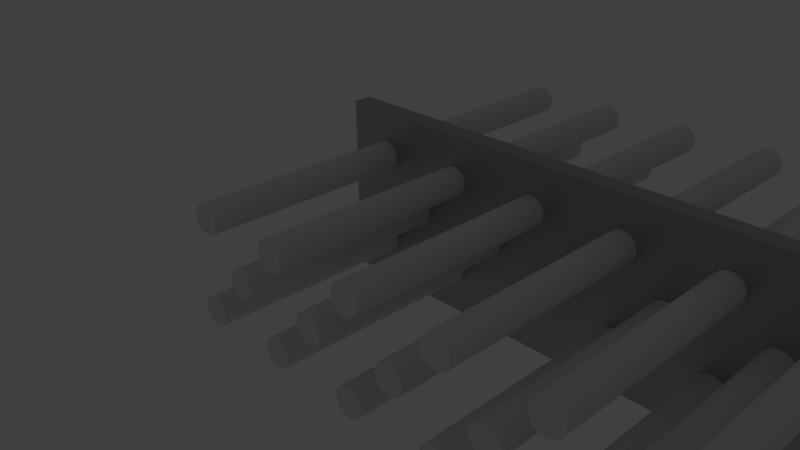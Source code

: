# Source: beam.type_flat__.h_.004__.l_.12__.w_.04__bore.d_.0063.blend  (saved by Blender 2.74.0; exported with 4.5.12 LTS)
import bpy
from mathutils import Matrix  # noqa: F401  (used for matrix-valued properties, if any)

bpy.ops.wm.read_factory_settings(use_empty=True)
scene = bpy.context.scene
scene.name = 'Scene'

# ---- collections
col_collection_1 = bpy.data.collections.new('Collection 1'); scene.collection.children.link(col_collection_1)
col_collection_11 = bpy.data.collections.new('Collection 11'); scene.collection.children.link(col_collection_11)

# ---- materials (node trees are filled in below, after node groups)
mat_silver_001 = bpy.data.materials.new('Silver.001')
mat_silver_001.alpha_threshold = 0.0
mat_silver_001.diffuse_color = (0.3113, 0.3931, 0.28, 1.0)
mat_silver_001.roughness = 0.5
mat_silver_001.line_color = (0.0, 0.0, 0.0, 1.0)

# ---- material node trees
mat_silver_001.use_nodes = True; mat_silver_001.node_tree.nodes.clear()
_N = mat_silver_001.node_tree.nodes; _L = mat_silver_001.node_tree.links
n0 = _N.new('ShaderNodeBsdfDiffuse'); n0.name = 'Diffuse BSDF'; n0.location = (-100, 300)
n0.inputs[0].default_value = (0.5596, 0.5596, 0.5596, 1.0)
n1 = _N.new('ShaderNodeBsdfAnisotropic'); n1.name = 'Glossy BSDF'; n1.location = (-95, 193)
n1.distribution = 'BECKMANN'
n1.inputs[0].default_value = (0.4869, 0.4869, 0.4869, 1.0)
n1.inputs[1].default_value = 0.4472
n2 = _N.new('ShaderNodeMixShader'); n2.name = 'Mix Shader'; n2.location = (100, 300)
n2.width = 150
n2.inputs[0].default_value = 0.9
n3 = _N.new('ShaderNodeOutputMaterial'); n3.name = 'Material Output'; n3.location = (457, 312)
n3.width = 120
n4 = _N.new('ShaderNodeBsdfSheen'); n4.name = 'Velvet BSDF'; n4.location = (61, 404)
n4.width = 150
n4.distribution = 'ASHIKHMIN'
n4.inputs[0].default_value = (0.7725, 0.8, 0.7246, 1.0)
n4.inputs[1].default_value = 1.0
n5 = _N.new('ShaderNodeMixShader'); n5.name = 'Mix Shader.001'; n5.location = (274, 363)
n5.width = 150
n5.inputs[0].default_value = 0.9
_L.new(n2.outputs[0], n5.inputs[2])
_L.new(n0.outputs[0], n2.inputs[1])
_L.new(n1.outputs[0], n2.inputs[2])
_L.new(n5.outputs[0], n3.inputs[0])
_L.new(n4.outputs[0], n5.inputs[1])
n3.is_active_output = True

# ---- world
world_world = bpy.data.worlds.new('World'); scene.world = world_world
world_world.color = (0.05088, 0.05088, 0.05088)
world_world.use_sun_shadow = False
world_world.sun_shadow_jitter_overblur = 0.0
world_world.cycles.sampling_method = 'MANUAL'
world_world.cycles.sample_map_resolution = 256

# ---- cameras
cam_camera = bpy.data.cameras.new('Camera')
cam_camera.clip_end = 1e+05
cam_camera.lens = 35.0
cam_camera.sensor_width = 32.0
cam_camera.sensor_height = 18.0
cam_camera.ortho_scale = 7.314
cam_camera.dof.focus_distance = 0.0

# ---- lights
light_lamp = bpy.data.lights.new('Lamp', 'POINT')
light_lamp.transmission_factor = 0.0
light_lamp.cutoff_distance = 30.0
light_lamp.energy = 100.0
light_lamp.shadow_buffer_clip_start = 1.001
light_lamp.shadow_soft_size = 0.1
light_lamp.shadow_maximum_resolution = 0.006
light_lamp.use_absolute_resolution = True
light_lamp.cycles.use_multiple_importance_sampling = False

# ---- meshes
me_cylinder = bpy.data.meshes.new('Cylinder')
me_cylinder.from_pydata([(0.0, 3.15, -50.0), (0.0, 3.15, 50.0), (0.6145, 3.089, -50.0), (0.6145, 3.089, 50.0), (1.205, 2.91, -50.0), (1.205, 2.91, 50.0), (1.75, 2.619, -50.0), (1.75, 2.619, 50.0), (2.227, 2.227, -50.0), (2.227, 2.227, 50.0), (2.619, 1.75, -50.0), (2.619, 1.75, 50.0), (2.91, 1.205, -50.0), (2.91, 1.205, 50.0), (3.089, 0.6145, -50.0), (3.089, 0.6145, 50.0), (3.15, 0.0, -50.0), (3.15, 0.0, 50.0), (3.089, -0.6145, -50.0), (3.089, -0.6145, 50.0), (2.91, -1.205, -50.0), (2.91, -1.205, 50.0), (2.619, -1.75, -50.0), (2.619, -1.75, 50.0), (2.227, -2.227, -50.0), (2.227, -2.227, 50.0), (1.75, -2.619, -50.0), (1.75, -2.619, 50.0), (1.205, -2.91, -50.0), (1.205, -2.91, 50.0), (0.6145, -3.089, -50.0), (0.6145, -3.089, 50.0), (-1.907e-06, -3.15, -50.0), (-1.907e-06, -3.15, 50.0), (-0.6145, -3.089, -50.0), (-0.6145, -3.089, 50.0), (-1.205, -2.91, -50.0), (-1.205, -2.91, 50.0), (-1.75, -2.619, -50.0), (-1.75, -2.619, 50.0), (-2.227, -2.227, -50.0), (-2.227, -2.227, 50.0), (-2.619, -1.75, -50.0), (-2.619, -1.75, 50.0), (-2.91, -1.205, -50.0), (-2.91, -1.205, 50.0), (-3.089, -0.6145, -50.0), (-3.089, -0.6145, 50.0), (-3.15, 3.815e-06, -50.0), (-3.15, 3.815e-06, 50.0), (-3.089, 0.6145, -50.0), (-3.089, 0.6145, 50.0), (-2.91, 1.205, -50.0), (-2.91, 1.205, 50.0), (-2.619, 1.75, -50.0), (-2.619, 1.75, 50.0), (-2.227, 2.227, -50.0), (-2.227, 2.227, 50.0), (-1.75, 2.619, -50.0), (-1.75, 2.619, 50.0), (-1.205, 2.91, -50.0), (-1.205, 2.91, 50.0), (-0.6145, 3.089, -50.0), (-0.6145, 3.089, 50.0)], [], [(0, 1, 3, 2), (2, 3, 5, 4), (4, 5, 7, 6), (6, 7, 9, 8), (8, 9, 11, 10), (10, 11, 13, 12), (12, 13, 15, 14), (14, 15, 17, 16), (16, 17, 19, 18), (18, 19, 21, 20), (20, 21, 23, 22), (22, 23, 25, 24), (24, 25, 27, 26), (26, 27, 29, 28), (28, 29, 31, 30), (30, 31, 33, 32), (32, 33, 35, 34), (34, 35, 37, 36), (36, 37, 39, 38), (38, 39, 41, 40), (40, 41, 43, 42), (42, 43, 45, 44), (44, 45, 47, 46), (46, 47, 49, 48), (48, 49, 51, 50), (50, 51, 53, 52), (52, 53, 55, 54), (54, 55, 57, 56), (56, 57, 59, 58), (58, 59, 61, 60), (3, 1, 63, 61, 59, 57, 55, 53, 51, 49, 47, 45, 43, 41, 39, 37, 35, 33, 31, 29, 27, 25, 23, 21, 19, 17, 15, 13, 11, 9, 7, 5), (62, 63, 1, 0), (60, 61, 63, 62), (0, 2, 4, 6, 8, 10, 12, 14, 16, 18, 20, 22, 24, 26, 28, 30, 32, 34, 36, 38, 40, 42, 44, 46, 48, 50, 52, 54, 56, 58, 60, 62)])
me_cylinder.use_remesh_preserve_volume = False
me_cylinder.use_remesh_preserve_attributes = False
me_cylinder.use_mirror_vertex_groups = False
me_cylinder.update()
me_flach_400 = bpy.data.meshes.new('Flach_400')
me_flach_400.from_pydata([(0.0, 0.0, 0.0), (120.0, 0.0, 0.0), (0.0, 40.0, 0.0), (120.0, 40.0, 0.0)], [], [(1, 3, 2, 0)])
me_flach_400.materials.append(mat_silver_001)
me_flach_400.use_remesh_preserve_volume = False
me_flach_400.use_remesh_preserve_attributes = False
me_flach_400.use_mirror_vertex_groups = False
me_flach_400.update()

# ---- objects
ob_cylinder = bpy.data.objects.new('Cylinder', me_cylinder)
ob_cylinder_001 = bpy.data.objects.new('Cylinder.001', me_cylinder)
ob_flach_080 = bpy.data.objects.new('Flach_080', me_flach_400)
ob_lamp = bpy.data.objects.new('Lamp', light_lamp)
ob_camera = bpy.data.objects.new('Camera', cam_camera)

# ---- transforms, parenting, visibility, modifiers, constraints
ob_cylinder.location = (10.0, 0.0, 10.0)
ob_cylinder.rotation_euler = (-4.712, -0.0, 0.0)
ob_cylinder.display_type = 'WIRE'
ob_cylinder.show_wire = True
ob_cylinder.lineart.crease_threshold = 0.0
_m = ob_cylinder.modifiers.new('Array', 'ARRAY')
_m.fit_type = 'FIT_LENGTH'
_m.count = 1
_m.fit_length = 120.0
_m.use_constant_offset = True
_m.constant_offset_displace = (20.0, 0.0, 0.0)
_m.use_relative_offset = False
_m = ob_cylinder.modifiers.new('Array.001', 'ARRAY')
_m.fit_length = 640.0
_m.use_constant_offset = True
_m.constant_offset_displace = (0.0, 20.0, 0.0)
_m.use_relative_offset = False
ob_cylinder_001.location = (20.0, 0.0, 20.0)
ob_cylinder_001.rotation_euler = (-4.712, -0.0, 0.0)
ob_cylinder_001.display_type = 'WIRE'
ob_cylinder_001.show_wire = True
ob_cylinder_001.lineart.crease_threshold = 0.0
_m = ob_cylinder_001.modifiers.new('Array', 'ARRAY')
_m.fit_type = 'FIT_LENGTH'
_m.count = 1
_m.fit_length = 100.0
_m.use_constant_offset = True
_m.constant_offset_displace = (20.0, 0.0, 0.0)
_m.use_relative_offset = False
ob_flach_080.location = (0.0, 0.0, 0.0)
ob_flach_080.rotation_euler = (1.571, -0.0, 0.0)
ob_flach_080.lineart.crease_threshold = 0.0
_m = ob_flach_080.modifiers.new('Solidify', 'SOLIDIFY')
_m.thickness = 4.0
_m.offset = 1.0
_m.use_even_offset = True
_m.nonmanifold_thickness_mode = 'FIXED'
_m.nonmanifold_merge_threshold = 0.0003
_m = ob_flach_080.modifiers.new('Boolean', 'BOOLEAN')
_m.object = ob_cylinder
_m.solver = 'FAST'
_m = ob_flach_080.modifiers.new('Boolean.001', 'BOOLEAN')
_m.object = ob_cylinder_001
_m.solver = 'FAST'
ob_lamp.location = (77.45, 19.1, 112.2)
ob_lamp.rotation_euler = (0.6503, 0.05522, 1.866)
ob_lamp.scale = (19.0, 19.0, 19.0)
ob_lamp.lock_rotations_4d = False
ob_lamp.empty_display_type = 'ARROWS'
ob_lamp.color = (0.0, 0.0, 0.0, 0.0)
ob_lamp.lineart.crease_threshold = 0.0
ob_camera.location = (142.1, -123.6, 101.5)
ob_camera.rotation_euler = (1.109, 0.01082, 0.8149)
ob_camera.scale = (19.0, 19.0, 19.0)
ob_camera.lock_rotations_4d = False
ob_camera.empty_display_type = 'ARROWS'
ob_camera.color = (0.0, 0.0, 0.0, 0.0)
ob_camera.display_type = 'WIRE'
ob_camera.lineart.crease_threshold = 0.0

# ---- collection membership
col_collection_1.objects.link(ob_cylinder)
col_collection_1.objects.link(ob_cylinder_001)
col_collection_1.objects.link(ob_flach_080)
col_collection_11.objects.link(ob_lamp)
col_collection_11.objects.link(ob_camera)

# ---- scene / render settings (as saved in the file)
scene.camera = ob_camera
scene.frame_start = 1; scene.frame_end = 250; scene.frame_set(1)
scene.render.engine = 'CYCLES'
scene.render.resolution_percentage = 50
scene.render.dither_intensity = 0.0
scene.cycles.use_denoising = False
scene.cycles.samples = 10
scene.cycles.sampling_pattern = 'TABULATED_SOBOL'
scene.cycles.light_sampling_threshold = 0.0
scene.cycles.use_adaptive_sampling = False
scene.cycles.use_light_tree = False
scene.cycles.blur_glossy = 0.0
scene.cycles.pixel_filter_type = 'GAUSSIAN'
scene.cycles.sample_clamp_indirect = 0.0
scene.view_settings.view_transform = 'Standard'
bpy.context.view_layer.update()
